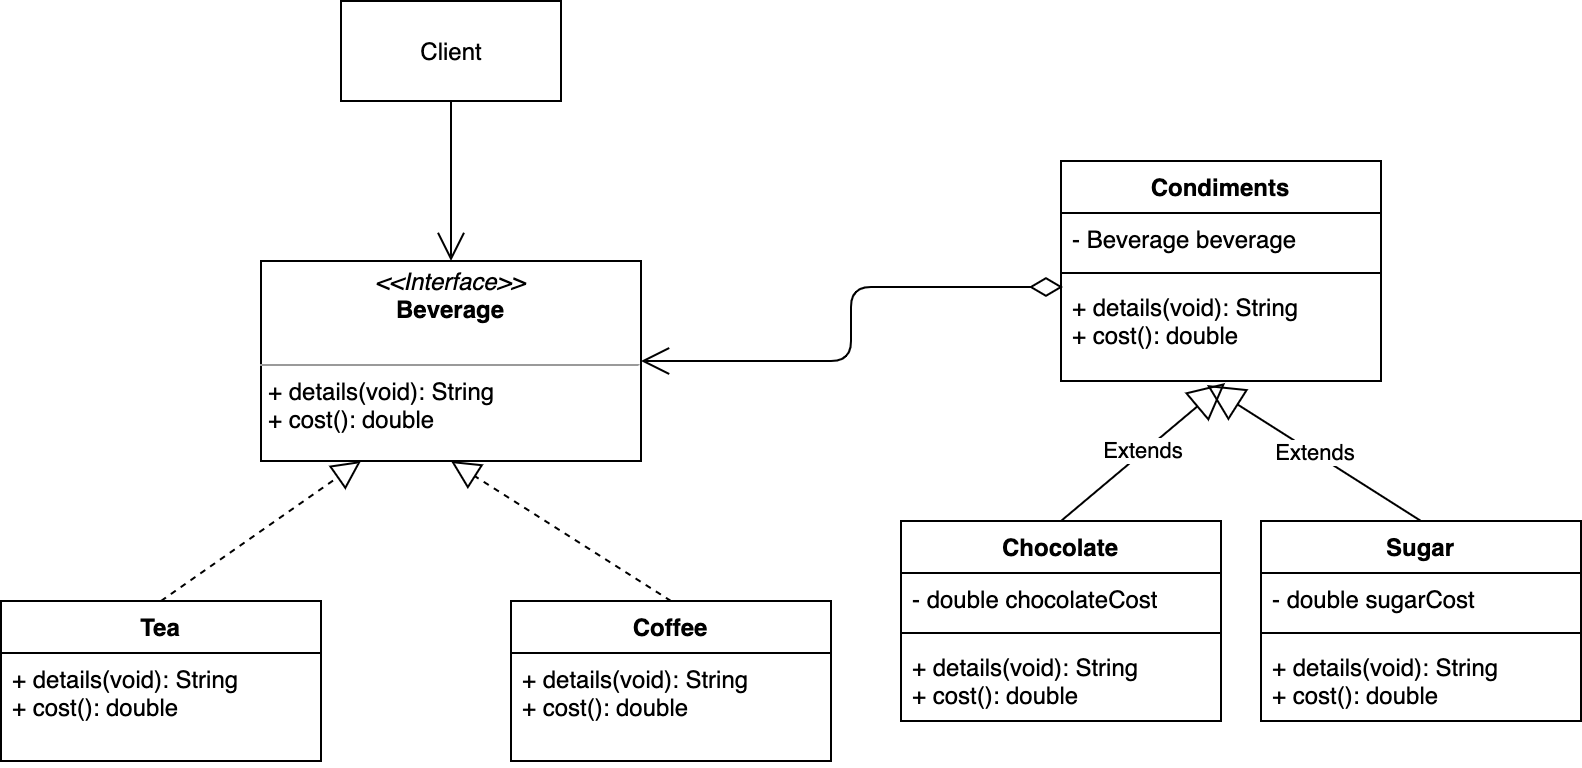

The diagram above was exported from draw.io. Its source (the exported page's mxGraphModel, read from the mxfile embedded in the PNG):
<mxGraphModel dx="946" dy="566" grid="1" gridSize="10" guides="1" tooltips="1" connect="1" arrows="1" fold="1" page="1" pageScale="1" pageWidth="850" pageHeight="1100" math="0" shadow="0">
  <root>
    <mxCell id="0" />
    <mxCell id="1" parent="0" />
    <mxCell id="SiMnbOQK_GrXz3nmDRtQ-14" value="Client" style="html=1;" vertex="1" parent="1">
      <mxGeometry x="190" y="70" width="110" height="50" as="geometry" />
    </mxCell>
    <mxCell id="SiMnbOQK_GrXz3nmDRtQ-16" value="&lt;p style=&quot;margin: 0px ; margin-top: 4px ; text-align: center&quot;&gt;&lt;i&gt;&amp;lt;&amp;lt;Interface&amp;gt;&amp;gt;&lt;/i&gt;&lt;br&gt;&lt;b&gt;Beverage&lt;/b&gt;&lt;/p&gt;&lt;br&gt;&lt;hr size=&quot;1&quot;&gt;&lt;p style=&quot;margin: 0px ; margin-left: 4px&quot;&gt;+ details(void): String&lt;br&gt;+ cost(): double&lt;/p&gt;" style="verticalAlign=top;align=left;overflow=fill;fontSize=12;fontFamily=Helvetica;html=1;" vertex="1" parent="1">
      <mxGeometry x="150" y="200" width="190" height="100" as="geometry" />
    </mxCell>
    <mxCell id="SiMnbOQK_GrXz3nmDRtQ-17" value="Tea" style="swimlane;fontStyle=1;align=center;verticalAlign=top;childLayout=stackLayout;horizontal=1;startSize=26;horizontalStack=0;resizeParent=1;resizeParentMax=0;resizeLast=0;collapsible=1;marginBottom=0;" vertex="1" parent="1">
      <mxGeometry x="20" y="370" width="160" height="80" as="geometry" />
    </mxCell>
    <mxCell id="SiMnbOQK_GrXz3nmDRtQ-20" value="+ details(void): String&#10;+ cost(): double" style="text;strokeColor=none;fillColor=none;align=left;verticalAlign=top;spacingLeft=4;spacingRight=4;overflow=hidden;rotatable=0;points=[[0,0.5],[1,0.5]];portConstraint=eastwest;" vertex="1" parent="SiMnbOQK_GrXz3nmDRtQ-17">
      <mxGeometry y="26" width="160" height="54" as="geometry" />
    </mxCell>
    <mxCell id="SiMnbOQK_GrXz3nmDRtQ-25" value="Coffee" style="swimlane;fontStyle=1;align=center;verticalAlign=top;childLayout=stackLayout;horizontal=1;startSize=26;horizontalStack=0;resizeParent=1;resizeParentMax=0;resizeLast=0;collapsible=1;marginBottom=0;" vertex="1" parent="1">
      <mxGeometry x="275" y="370" width="160" height="80" as="geometry" />
    </mxCell>
    <mxCell id="SiMnbOQK_GrXz3nmDRtQ-26" value="+ details(void): String&#10;+ cost(): double" style="text;strokeColor=none;fillColor=none;align=left;verticalAlign=top;spacingLeft=4;spacingRight=4;overflow=hidden;rotatable=0;points=[[0,0.5],[1,0.5]];portConstraint=eastwest;" vertex="1" parent="SiMnbOQK_GrXz3nmDRtQ-25">
      <mxGeometry y="26" width="160" height="54" as="geometry" />
    </mxCell>
    <mxCell id="SiMnbOQK_GrXz3nmDRtQ-27" value="Condiments" style="swimlane;fontStyle=1;align=center;verticalAlign=top;childLayout=stackLayout;horizontal=1;startSize=26;horizontalStack=0;resizeParent=1;resizeParentMax=0;resizeLast=0;collapsible=1;marginBottom=0;" vertex="1" parent="1">
      <mxGeometry x="550" y="150" width="160" height="110" as="geometry" />
    </mxCell>
    <mxCell id="SiMnbOQK_GrXz3nmDRtQ-28" value="- Beverage beverage" style="text;strokeColor=none;fillColor=none;align=left;verticalAlign=top;spacingLeft=4;spacingRight=4;overflow=hidden;rotatable=0;points=[[0,0.5],[1,0.5]];portConstraint=eastwest;" vertex="1" parent="SiMnbOQK_GrXz3nmDRtQ-27">
      <mxGeometry y="26" width="160" height="26" as="geometry" />
    </mxCell>
    <mxCell id="SiMnbOQK_GrXz3nmDRtQ-29" value="" style="line;strokeWidth=1;fillColor=none;align=left;verticalAlign=middle;spacingTop=-1;spacingLeft=3;spacingRight=3;rotatable=0;labelPosition=right;points=[];portConstraint=eastwest;" vertex="1" parent="SiMnbOQK_GrXz3nmDRtQ-27">
      <mxGeometry y="52" width="160" height="8" as="geometry" />
    </mxCell>
    <mxCell id="SiMnbOQK_GrXz3nmDRtQ-30" value="+ details(void): String&#10;+ cost(): double" style="text;strokeColor=none;fillColor=none;align=left;verticalAlign=top;spacingLeft=4;spacingRight=4;overflow=hidden;rotatable=0;points=[[0,0.5],[1,0.5]];portConstraint=eastwest;" vertex="1" parent="SiMnbOQK_GrXz3nmDRtQ-27">
      <mxGeometry y="60" width="160" height="50" as="geometry" />
    </mxCell>
    <mxCell id="SiMnbOQK_GrXz3nmDRtQ-31" value="Chocolate" style="swimlane;fontStyle=1;align=center;verticalAlign=top;childLayout=stackLayout;horizontal=1;startSize=26;horizontalStack=0;resizeParent=1;resizeParentMax=0;resizeLast=0;collapsible=1;marginBottom=0;" vertex="1" parent="1">
      <mxGeometry x="470" y="330" width="160" height="100" as="geometry" />
    </mxCell>
    <mxCell id="SiMnbOQK_GrXz3nmDRtQ-32" value="- double chocolateCost" style="text;strokeColor=none;fillColor=none;align=left;verticalAlign=top;spacingLeft=4;spacingRight=4;overflow=hidden;rotatable=0;points=[[0,0.5],[1,0.5]];portConstraint=eastwest;" vertex="1" parent="SiMnbOQK_GrXz3nmDRtQ-31">
      <mxGeometry y="26" width="160" height="26" as="geometry" />
    </mxCell>
    <mxCell id="SiMnbOQK_GrXz3nmDRtQ-33" value="" style="line;strokeWidth=1;fillColor=none;align=left;verticalAlign=middle;spacingTop=-1;spacingLeft=3;spacingRight=3;rotatable=0;labelPosition=right;points=[];portConstraint=eastwest;" vertex="1" parent="SiMnbOQK_GrXz3nmDRtQ-31">
      <mxGeometry y="52" width="160" height="8" as="geometry" />
    </mxCell>
    <mxCell id="SiMnbOQK_GrXz3nmDRtQ-34" value="+ details(void): String&#10;+ cost(): double" style="text;strokeColor=none;fillColor=none;align=left;verticalAlign=top;spacingLeft=4;spacingRight=4;overflow=hidden;rotatable=0;points=[[0,0.5],[1,0.5]];portConstraint=eastwest;" vertex="1" parent="SiMnbOQK_GrXz3nmDRtQ-31">
      <mxGeometry y="60" width="160" height="40" as="geometry" />
    </mxCell>
    <mxCell id="SiMnbOQK_GrXz3nmDRtQ-35" value="Sugar" style="swimlane;fontStyle=1;align=center;verticalAlign=top;childLayout=stackLayout;horizontal=1;startSize=26;horizontalStack=0;resizeParent=1;resizeParentMax=0;resizeLast=0;collapsible=1;marginBottom=0;" vertex="1" parent="1">
      <mxGeometry x="650" y="330" width="160" height="100" as="geometry" />
    </mxCell>
    <mxCell id="SiMnbOQK_GrXz3nmDRtQ-36" value="- double sugarCost" style="text;strokeColor=none;fillColor=none;align=left;verticalAlign=top;spacingLeft=4;spacingRight=4;overflow=hidden;rotatable=0;points=[[0,0.5],[1,0.5]];portConstraint=eastwest;" vertex="1" parent="SiMnbOQK_GrXz3nmDRtQ-35">
      <mxGeometry y="26" width="160" height="26" as="geometry" />
    </mxCell>
    <mxCell id="SiMnbOQK_GrXz3nmDRtQ-37" value="" style="line;strokeWidth=1;fillColor=none;align=left;verticalAlign=middle;spacingTop=-1;spacingLeft=3;spacingRight=3;rotatable=0;labelPosition=right;points=[];portConstraint=eastwest;" vertex="1" parent="SiMnbOQK_GrXz3nmDRtQ-35">
      <mxGeometry y="52" width="160" height="8" as="geometry" />
    </mxCell>
    <mxCell id="SiMnbOQK_GrXz3nmDRtQ-38" value="+ details(void): String&#10;+ cost(): double" style="text;strokeColor=none;fillColor=none;align=left;verticalAlign=top;spacingLeft=4;spacingRight=4;overflow=hidden;rotatable=0;points=[[0,0.5],[1,0.5]];portConstraint=eastwest;" vertex="1" parent="SiMnbOQK_GrXz3nmDRtQ-35">
      <mxGeometry y="60" width="160" height="40" as="geometry" />
    </mxCell>
    <mxCell id="SiMnbOQK_GrXz3nmDRtQ-39" value="" style="endArrow=open;endFill=1;endSize=12;html=1;exitX=0.5;exitY=1;exitDx=0;exitDy=0;entryX=0.5;entryY=0;entryDx=0;entryDy=0;" edge="1" parent="1" source="SiMnbOQK_GrXz3nmDRtQ-14" target="SiMnbOQK_GrXz3nmDRtQ-16">
      <mxGeometry width="160" relative="1" as="geometry">
        <mxPoint x="370" y="340" as="sourcePoint" />
        <mxPoint x="530" y="340" as="targetPoint" />
      </mxGeometry>
    </mxCell>
    <mxCell id="SiMnbOQK_GrXz3nmDRtQ-40" value="" style="endArrow=open;html=1;endSize=12;startArrow=diamondThin;startSize=14;startFill=0;edgeStyle=orthogonalEdgeStyle;align=left;verticalAlign=bottom;entryX=1;entryY=0.5;entryDx=0;entryDy=0;exitX=0.006;exitY=0.06;exitDx=0;exitDy=0;exitPerimeter=0;" edge="1" parent="1" source="SiMnbOQK_GrXz3nmDRtQ-30" target="SiMnbOQK_GrXz3nmDRtQ-16">
      <mxGeometry x="0.1531" y="60" relative="1" as="geometry">
        <mxPoint x="370" y="340" as="sourcePoint" />
        <mxPoint x="530" y="340" as="targetPoint" />
        <mxPoint x="45" y="-20" as="offset" />
      </mxGeometry>
    </mxCell>
    <mxCell id="SiMnbOQK_GrXz3nmDRtQ-41" value="" style="endArrow=block;dashed=1;endFill=0;endSize=12;html=1;exitX=0.5;exitY=0;exitDx=0;exitDy=0;" edge="1" parent="1" source="SiMnbOQK_GrXz3nmDRtQ-17">
      <mxGeometry width="160" relative="1" as="geometry">
        <mxPoint x="370" y="340" as="sourcePoint" />
        <mxPoint x="200" y="300" as="targetPoint" />
      </mxGeometry>
    </mxCell>
    <mxCell id="SiMnbOQK_GrXz3nmDRtQ-42" value="" style="endArrow=block;dashed=1;endFill=0;endSize=12;html=1;exitX=0.5;exitY=0;exitDx=0;exitDy=0;entryX=0.5;entryY=1;entryDx=0;entryDy=0;" edge="1" parent="1" source="SiMnbOQK_GrXz3nmDRtQ-25" target="SiMnbOQK_GrXz3nmDRtQ-16">
      <mxGeometry width="160" relative="1" as="geometry">
        <mxPoint x="110" y="380" as="sourcePoint" />
        <mxPoint x="210" y="310" as="targetPoint" />
      </mxGeometry>
    </mxCell>
    <mxCell id="SiMnbOQK_GrXz3nmDRtQ-43" value="Extends" style="endArrow=block;endSize=16;endFill=0;html=1;entryX=0.513;entryY=1.02;entryDx=0;entryDy=0;entryPerimeter=0;exitX=0.5;exitY=0;exitDx=0;exitDy=0;" edge="1" parent="1" source="SiMnbOQK_GrXz3nmDRtQ-31" target="SiMnbOQK_GrXz3nmDRtQ-30">
      <mxGeometry width="160" relative="1" as="geometry">
        <mxPoint x="370" y="340" as="sourcePoint" />
        <mxPoint x="530" y="340" as="targetPoint" />
      </mxGeometry>
    </mxCell>
    <mxCell id="SiMnbOQK_GrXz3nmDRtQ-44" value="Extends" style="endArrow=block;endSize=16;endFill=0;html=1;entryX=0.456;entryY=1.04;entryDx=0;entryDy=0;entryPerimeter=0;exitX=0.5;exitY=0;exitDx=0;exitDy=0;" edge="1" parent="1" source="SiMnbOQK_GrXz3nmDRtQ-35" target="SiMnbOQK_GrXz3nmDRtQ-30">
      <mxGeometry width="160" relative="1" as="geometry">
        <mxPoint x="560" y="340" as="sourcePoint" />
        <mxPoint x="642.0799999999999" y="271" as="targetPoint" />
      </mxGeometry>
    </mxCell>
  </root>
</mxGraphModel>